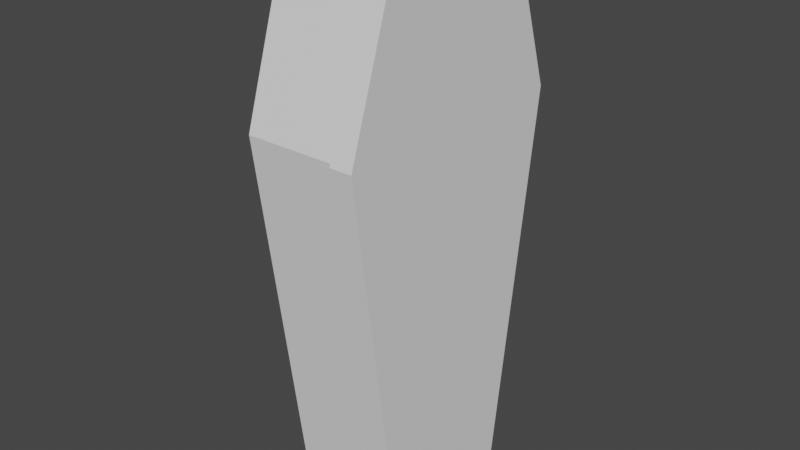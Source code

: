 # Source: coffin.blend  (saved by Blender 3.3.6; exported with 4.5.12 LTS)
import bpy
from mathutils import Matrix  # noqa: F401  (used for matrix-valued properties, if any)

bpy.ops.wm.read_factory_settings(use_empty=True)
scene = bpy.context.scene
scene.name = 'Scene'

# ---- materials (node trees are filled in below, after node groups)
mat_noshader_grid = bpy.data.materials.new('NoShader.grid')
mat_noshader_grid.use_transparent_shadow = False

# ---- material node trees

# ---- world
world_world = bpy.data.worlds.new('World'); scene.world = world_world
world_world.use_nodes = True; world_world.node_tree.nodes.clear()
_N = world_world.node_tree.nodes; _L = world_world.node_tree.links
n0 = _N.new('ShaderNodeOutputWorld'); n0.name = 'World Output'; n0.location = (300, 300)
n1 = _N.new('ShaderNodeBackground'); n1.name = 'Background'; n1.location = (10, 300)
n1.inputs[0].default_value = (0.05088, 0.05088, 0.05088, 1.0)
_L.new(n1.outputs[0], n0.inputs[0])
n0.is_active_output = True
world_world.color = (0.05088, 0.05088, 0.05088)
world_world.use_sun_shadow = False
world_world.sun_shadow_jitter_overblur = 0.0

# ---- meshes
me_models_mapmodels_zero_coffins_closed_tris_001 = bpy.data.meshes.new('models/mapmodels/zero/coffins/closed/tris.001')
me_models_mapmodels_zero_coffins_closed_tris_001.from_pydata([(-11.19, -22.8, 71.7), (-11.19, -13.17, 101.6), (-11.19, 13.17, 101.6), (-11.19, 22.8, 71.7), (-11.19, -13.17, 101.6), (-11.19, -22.8, 71.7), (-11.19, 13.17, -0.01562), (-11.19, -13.17, -0.01562), (-11.19, 13.17, 101.6), (-11.19, -13.17, 101.6), (-11.19, -13.17, -0.01562), (-11.19, 13.17, -0.01562), (-11.19, -13.17, -0.01562), (6.957, 22.8, 71.7), (6.957, -22.8, 71.7), (6.957, 13.17, 101.6), (6.957, 13.17, -0.01562), (6.957, -13.17, 101.6), (6.957, -13.17, -0.01562), (6.957, 24.17, 71.83), (11.19, 24.17, 71.83), (11.19, 14.08, -1.056), (11.19, -14.08, -1.056), (11.19, 13.99, 102.7), (11.19, -13.99, 102.7), (11.19, -24.17, 71.83), (6.957, -24.17, 71.83), (6.957, 13.99, 102.7), (6.957, 14.08, -1.056), (6.957, -13.99, 102.7), (6.957, -14.08, -1.056)], [(0, 1), (0, 3), (6, 7), (1, 2), (5, 10), (2, 3), (0, 12), (4, 5)], [(18, 12, 11, 16), (15, 17, 29, 27), (14, 18, 30, 26), (8, 3, 5, 9), (3, 11, 12, 5), (17, 14, 26, 29), (13, 15, 27, 19), (5, 12, 18, 14), (3, 13, 16, 11), (3, 8, 15, 13), (5, 14, 17, 9), (8, 9, 17, 15), (27, 29, 24, 23), (26, 25, 24, 29), (19, 27, 23, 20), (19, 20, 21, 28), (26, 30, 22, 25), (22, 30, 28, 21), (20, 23, 24, 25), (16, 13, 19, 28), (18, 16, 28, 30), (22, 21, 20, 25)])
_uv = me_models_mapmodels_zero_coffins_closed_tris_001.uv_layers.new(name='UVMap')
_uv.uv.foreach_set('vector', [0.7397, 0.1443, 0.7397, 0.2652, 0.5641, 0.2652, 0.5641, 0.1443, 0.5687, 0.9768, 0.7443, 0.9768, 0.7498, 0.9842, 0.5633, 0.9842, 0.8085, 0.7773, 0.7443, 0.2992, 0.7504, 0.2923, 0.8177, 0.7781, 0.07692, 0.9776, 0.01276, 0.7781, 0.3167, 0.7781, 0.2525, 0.9776, 0.01276, 0.7781, 0.07692, 0.3, 0.2525, 0.3, 0.3167, 0.7781, 0.7443, 0.9768, 0.8085, 0.7773, 0.8177, 0.7781, 0.7498, 0.9842, 0.5046, 0.7773, 0.5687, 0.9768, 0.5633, 0.9842, 0.4954, 0.7781, 0.328, 0.7781, 0.328, 0.2958, 0.4489, 0.2958, 0.4489, 0.7781, 0.9862, 0.7781, 0.8652, 0.7781, 0.8652, 0.2958, 0.9862, 0.2958, 0.9862, 0.7781, 0.9862, 0.9671, 0.8652, 0.9671, 0.8652, 0.7781, 0.328, 0.7781, 0.4489, 0.7781, 0.4489, 0.9671, 0.328, 0.9671, 0.5408, 0.2652, 0.3651, 0.2652, 0.3651, 0.1443, 0.5408, 0.1443, 0.5462, 0.1348, 0.3597, 0.1348, 0.3597, 0.1066, 0.5462, 0.1066, 0.4578, 0.7781, 0.486, 0.7781, 0.486, 0.9732, 0.4578, 0.9732, 0.8556, 0.7781, 0.8556, 0.9732, 0.8274, 0.9732, 0.8274, 0.7781, 0.8556, 0.7781, 0.8274, 0.7781, 0.8274, 0.2876, 0.8556, 0.2876, 0.4578, 0.7781, 0.4578, 0.2876, 0.486, 0.2876, 0.486, 0.7781, 0.7458, 0.1066, 0.7458, 0.1348, 0.558, 0.1348, 0.558, 0.1066, 0.8168, 0.7781, 0.7489, 0.9842, 0.5625, 0.9842, 0.4945, 0.7781, 0.5687, 0.2992, 0.5046, 0.7773, 0.4954, 0.7781, 0.5627, 0.2923, 0.7443, 0.2992, 0.5687, 0.2992, 0.5627, 0.2923, 0.7504, 0.2923, 0.5618, 0.2923, 0.7496, 0.2923, 0.8168, 0.7781, 0.4945, 0.7781])
me_models_mapmodels_zero_coffins_closed_tris_001.materials.append(mat_noshader_grid)
me_models_mapmodels_zero_coffins_closed_tris_001.update()
me_models_mapmodels_zero_coffins_closed_tris_001.normals_split_custom_set([tuple(v) for v in zip(*[iter([0.0, 0.0, -1.0, 0.0, 0.0, -1.0, 0.0, 0.0, -1.0, 0.0, 0.0, -1.0, -1.0, 0.0, 0.0, -1.0, 0.0, 0.0, -1.0, 0.0, 0.0, -1.0, 0.0, 0.0, -1.0, 0.0, 0.0, -1.0, 0.0, 0.0, -1.0, 0.0, 0.0, -1.0, 0.0, 0.0, -1.0, 0.0, 0.0, -1.0, 0.0, 0.0, -1.0, 0.0, 0.0, -1.0, 0.0, 0.0, -1.0, 0.0, 0.0, -1.0, 0.0, 0.0, -1.0, 0.0, 0.0, -1.0, 0.0, 0.0, -1.0, 3.867e-07, 0.0, -1.0, 3.867e-07, 0.0, -1.0, 3.867e-07, 0.0, -1.0, 3.867e-07, 0.0, -1.0, -3.867e-07, 0.0, -1.0, -3.867e-07, 0.0, -1.0, -3.867e-07, 0.0, -1.0, -3.867e-07, 0.0, 0.0, -0.9911, -0.133, 0.0, -0.9911, -0.133, 0.0, -0.9911, -0.133, 0.0, -0.9911, -0.133, 0.0, 0.9911, -0.133, 0.0, 0.9911, -0.133, 0.0, 0.9911, -0.133, 0.0, 0.9911, -0.133, 0.0, 0.952, 0.3062, 0.0, 0.952, 0.3062, 0.0, 0.952, 0.3062, 0.0, 0.952, 0.3062, 0.0, -0.952, 0.3062, 0.0, -0.952, 0.3062, 0.0, -0.952, 0.3062, 0.0, -0.952, 0.3062, 0.0, 0.0, 1.0, 0.0, 0.0, 1.0, 0.0, 0.0, 1.0, 0.0, 0.0, 1.0, 0.0, 0.0, 1.0, 0.0, 0.0, 1.0, 0.0, 0.0, 1.0, 0.0, 0.0, 1.0, 0.0, -0.9498, 0.313, 0.0, -0.9498, 0.313, 0.0, -0.9498, 0.313, 0.0, -0.9498, 0.313, 0.0, 0.9498, 0.313, 0.0, 0.9498, 0.313, 0.0, 0.9498, 0.313, 0.0, 0.9498, 0.313, 0.0, 0.9905, -0.1372, 0.0, 0.9905, -0.1372, 0.0, 0.9905, -0.1372, 0.0, 0.9905, -0.1372, 0.0, -0.9905, -0.1372, 0.0, -0.9905, -0.1372, 0.0, -0.9905, -0.1372, 0.0, -0.9905, -0.1372, 0.0, 0.0, -1.0, 0.0, 0.0, -1.0, 0.0, 0.0, -1.0, 0.0, 0.0, -1.0, 1.0, 0.0, 0.0, 1.0, 0.0, 0.0, 1.0, 0.0, 0.0, 1.0, 0.0, 0.0, -1.0, 0.0, 0.0, -1.0, 0.0, 0.0, -1.0, 0.0, 0.0, -1.0, 0.0, 0.0, -1.0, 0.0, 0.0, -1.0, 0.0, 0.0, -1.0, 0.0, 0.0, -1.0, 0.0, 0.0, 1.0, 0.0, 0.0, 1.0, 0.0, 0.0, 1.0, 0.0, 0.0, 1.0, 0.0, 0.0])] * 3)])

# ---- objects
ob_models_mapmodels_zero_coffins_closed_tris_001 = bpy.data.objects.new('models/mapmodels/zero/coffins/closed/tris.001', me_models_mapmodels_zero_coffins_closed_tris_001)

# ---- transforms, parenting, visibility, modifiers, constraints
ob_models_mapmodels_zero_coffins_closed_tris_001.location = (0.0, 0.0, 0.0)

# ---- collection membership
scene.collection.objects.link(ob_models_mapmodels_zero_coffins_closed_tris_001)

# ---- scene / render settings (as saved in the file)
scene.frame_start = 1; scene.frame_end = 250; scene.frame_set(0)
scene.render.engine = 'BLENDER_EEVEE_NEXT'
scene.cycles.sampling_pattern = 'TABULATED_SOBOL'
scene.cycles.use_light_tree = False
scene.view_settings.view_transform = 'Filmic'
bpy.context.view_layer.update()

# ---- added for rendering (the .blend has no active camera and no usable light): camera, sun
cam_auto = bpy.data.cameras.new('AutoCamera')
cam_auto.lens = 50.0
cam_auto.sensor_width = 36.0
cam_auto.clip_end = 1894.46
ob_auto_camera = bpy.data.objects.new('AutoCamera', cam_auto)
scene.collection.objects.link(ob_auto_camera)
ob_auto_camera.location = (107.947, -129.536, 137.201)
ob_auto_camera.rotation_euler = (1.09748, -7.21219e-08, 0.694738)
scene.camera = ob_auto_camera
light_auto_sun = bpy.data.lights.new('AutoSun', 'SUN')
light_auto_sun.energy = 3.0
light_auto_sun.angle = 0.0523599
ob_auto_sun = bpy.data.objects.new('AutoSun', light_auto_sun)
scene.collection.objects.link(ob_auto_sun)
ob_auto_sun.rotation_euler = (0.872665, 0.174533, 0.523599)
bpy.context.view_layer.update()
